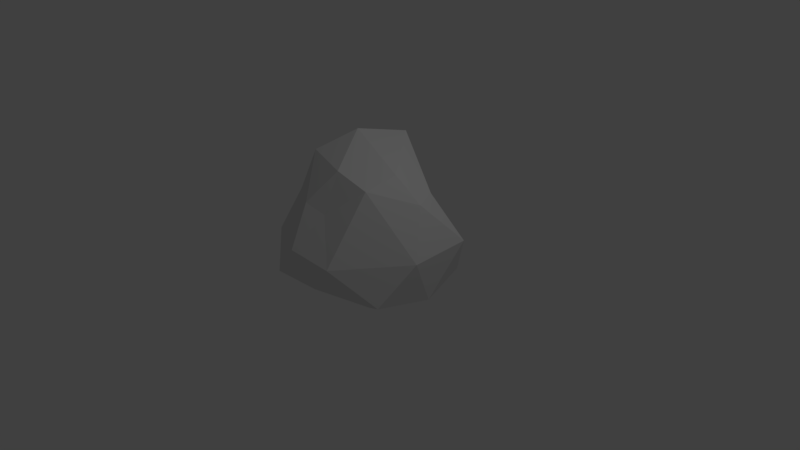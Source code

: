 # Source: Rock2.blend  (saved by Blender 2.77.0; exported with 4.5.12 LTS)
import bpy
from mathutils import Matrix  # noqa: F401  (used for matrix-valued properties, if any)

bpy.ops.wm.read_factory_settings(use_empty=True)
scene = bpy.context.scene
scene.name = 'Scene'

# ---- collections
col_collection_1 = bpy.data.collections.new('Collection 1'); scene.collection.children.link(col_collection_1)

# ---- world
world_world = bpy.data.worlds.new('World'); scene.world = world_world
world_world.color = (0.05088, 0.05088, 0.05088)
world_world.use_sun_shadow = False
world_world.sun_shadow_jitter_overblur = 0.0
world_world.cycles.sampling_method = 'MANUAL'

# ---- cameras
cam_camera = bpy.data.cameras.new('Camera')
cam_camera.clip_end = 100.0
cam_camera.lens = 35.0
cam_camera.sensor_width = 32.0
cam_camera.sensor_height = 18.0
cam_camera.ortho_scale = 7.314
cam_camera.dof.focus_distance = 0.0
cam_camera.dof.aperture_fstop = 128.0

# ---- lights
light_lamp = bpy.data.lights.new('Lamp', 'POINT')
light_lamp.transmission_factor = 0.0
light_lamp.cutoff_distance = 30.0
light_lamp.energy = 100.0
light_lamp.shadow_buffer_clip_start = 1.001
light_lamp.shadow_soft_size = 0.1
light_lamp.shadow_maximum_resolution = 0.006
light_lamp.use_absolute_resolution = True

# ---- meshes
me_icosphere = bpy.data.meshes.new('Icosphere')
me_icosphere.from_pydata([(-0.3476, 0.05068, -0.9477), (0.6287, -0.5059, -0.6783), (-0.8579, -0.8831, -0.5881), (-1.26, 0.09189, -0.5043), (-0.2933, 0.8625, -0.451), (0.6385, 0.8874, -0.644), (-0.07317, -0.7024, 0.4242), (-0.9668, -0.3634, 0.3923), (-1.01, 0.6327, 0.4825), (0.003648, 0.8039, 0.4546), (0.6992, 0.1571, 0.5271), (-0.4327, 0.1682, 1.213), (-0.5639, -0.4244, -0.7317), (0.1637, -0.24, -0.978), (-0.2343, -0.7983, -0.636), (0.752, 0.2495, -0.8062), (0.1868, 0.3338, -0.81), (-0.6374, 0.02439, -0.8609), (-0.984, -0.4824, -0.6315), (-0.3777, 0.3995, -0.6622), (-0.8812, 0.3844, -0.3565), (0.01854, 0.7107, -0.4231), (0.8976, -0.1026, -0.1124), (0.9166, 0.7043, -0.06629), (-0.315, -1.049, -0.01448), (0.2568, -0.9711, -0.1101), (-1.196, -0.2443, 0.1678), (-0.8719, -0.7891, 0.008426), (-0.8388, 0.9569, -0.005554), (-1.061, 0.1853, 0.09049), (0.3148, 0.6931, 0.04676), (-0.09439, 0.9592, 0.01779), (0.3754, -0.4274, 0.7852), (-0.3773, -0.7428, 0.5074), (-1.078, -0.09691, 0.4408), (-0.4494, 0.9624, 0.5692), (0.5375, 0.4965, 0.5292), (-0.07878, -0.4647, 0.9264), (0.4112, 0.02833, 0.8726), (-0.7752, -0.2462, 0.9523), (-0.8448, 0.431, 0.9327), (-0.2535, 0.8296, 1.059)], [], [(0, 13, 12), (1, 13, 15), (0, 12, 17), (0, 17, 19), (0, 19, 16), (1, 15, 22), (2, 14, 24), (3, 18, 26), (4, 20, 28), (5, 21, 30), (1, 22, 25), (2, 24, 27), (3, 26, 29), (4, 28, 31), (5, 30, 23), (6, 32, 37), (7, 33, 39), (8, 34, 40), (9, 35, 41), (10, 36, 38), (38, 41, 11), (38, 36, 41), (36, 9, 41), (41, 40, 11), (41, 35, 40), (35, 8, 40), (40, 39, 11), (40, 34, 39), (34, 7, 39), (39, 37, 11), (39, 33, 37), (33, 6, 37), (37, 38, 11), (37, 32, 38), (32, 10, 38), (23, 36, 10), (23, 30, 36), (30, 9, 36), (31, 35, 9), (31, 28, 35), (28, 8, 35), (29, 34, 8), (29, 26, 34), (26, 7, 34), (27, 33, 7), (27, 24, 33), (24, 6, 33), (25, 32, 6), (25, 22, 32), (22, 10, 32), (30, 31, 9), (30, 21, 31), (21, 4, 31), (28, 29, 8), (28, 20, 29), (20, 3, 29), (26, 27, 7), (26, 18, 27), (18, 2, 27), (24, 25, 6), (24, 14, 25), (14, 1, 25), (22, 23, 10), (22, 15, 23), (15, 5, 23), (16, 21, 5), (16, 19, 21), (19, 4, 21), (19, 20, 4), (19, 17, 20), (17, 3, 20), (17, 18, 3), (17, 12, 18), (12, 2, 18), (15, 16, 5), (15, 13, 16), (13, 0, 16), (12, 14, 2), (12, 13, 14), (13, 1, 14)])
me_icosphere.use_remesh_preserve_volume = False
me_icosphere.use_remesh_preserve_attributes = False
me_icosphere.use_mirror_vertex_groups = False
me_icosphere.update()

# ---- objects
ob_icosphere = bpy.data.objects.new('Icosphere', me_icosphere)
ob_lamp = bpy.data.objects.new('Lamp', light_lamp)
ob_camera = bpy.data.objects.new('Camera', cam_camera)

# ---- transforms, parenting, visibility, modifiers, constraints
ob_icosphere.location = (0.0, 0.0, 0.345)
ob_icosphere.lineart.crease_threshold = 0.0
ob_lamp.location = (4.076, 1.005, 5.904)
ob_lamp.rotation_euler = (0.6503, 0.05522, 1.866)
ob_lamp.lock_rotations_4d = False
ob_lamp.empty_display_type = 'ARROWS'
ob_lamp.color = (0.0, 0.0, 0.0, 0.0)
ob_lamp.lineart.crease_threshold = 0.0
ob_camera.location = (7.481, -6.508, 5.344)
ob_camera.rotation_euler = (1.109, 0.01082, 0.8149)
ob_camera.lock_rotations_4d = False
ob_camera.empty_display_type = 'ARROWS'
ob_camera.color = (0.0, 0.0, 0.0, 0.0)
ob_camera.display_type = 'WIRE'
ob_camera.lineart.crease_threshold = 0.0

# ---- collection membership
col_collection_1.objects.link(ob_icosphere)
col_collection_1.objects.link(ob_lamp)
col_collection_1.objects.link(ob_camera)

# ---- scene / render settings (as saved in the file)
scene.camera = ob_camera
scene.frame_start = 1; scene.frame_end = 250; scene.frame_set(1)
scene.render.engine = 'BLENDER_EEVEE_NEXT'
scene.render.resolution_percentage = 50
scene.render.dither_intensity = 0.0
scene.cycles.use_denoising = False
scene.cycles.samples = 128
scene.cycles.sampling_pattern = 'TABULATED_SOBOL'
scene.cycles.light_sampling_threshold = 0.0
scene.cycles.use_adaptive_sampling = False
scene.cycles.use_light_tree = False
scene.cycles.blur_glossy = 0.0
scene.cycles.sample_clamp_indirect = 0.0
scene.view_settings.view_transform = 'Standard'
bpy.context.view_layer.update()
